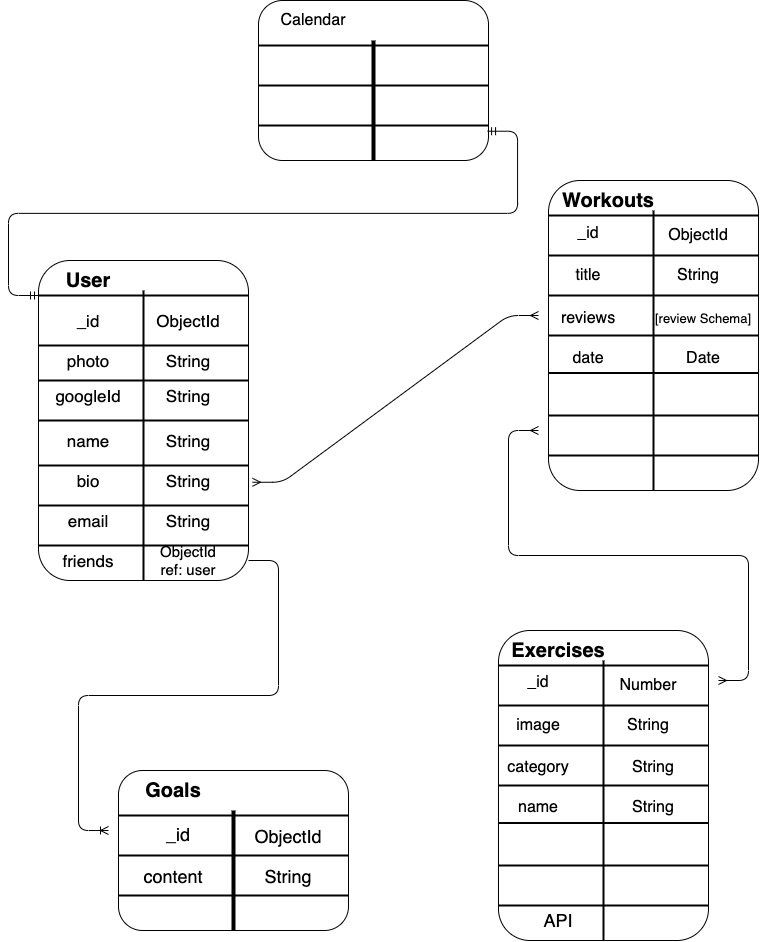

The diagram above was exported from draw.io. Its source (the exported page's mxGraphModel, read from the mxfile embedded in the PNG):
<mxGraphModel dx="1298" dy="770" grid="1" gridSize="10" guides="1" tooltips="1" connect="1" arrows="1" fold="1" page="1" pageScale="1" pageWidth="850" pageHeight="1100" math="0" shadow="0">
  <root>
    <mxCell id="0" />
    <mxCell id="1" parent="0" />
    <mxCell id="T0C1m_C553ECl10Zw6SN-33" value="" style="group" parent="1" vertex="1" connectable="0">
      <mxGeometry x="80" y="280" width="210" height="320" as="geometry" />
    </mxCell>
    <mxCell id="T0C1m_C553ECl10Zw6SN-2" value="" style="rounded=1;whiteSpace=wrap;html=1;" parent="T0C1m_C553ECl10Zw6SN-33" vertex="1">
      <mxGeometry width="210" height="320" as="geometry" />
    </mxCell>
    <mxCell id="T0C1m_C553ECl10Zw6SN-6" value="" style="line;strokeWidth=2;direction=south;html=1;" parent="T0C1m_C553ECl10Zw6SN-33" vertex="1">
      <mxGeometry x="100" y="30" width="10" height="290" as="geometry" />
    </mxCell>
    <mxCell id="T0C1m_C553ECl10Zw6SN-14" value="&lt;b style=&quot;font-size: 20px;&quot;&gt;&lt;font style=&quot;font-size: 20px;&quot;&gt;User&lt;/font&gt;&lt;/b&gt;" style="text;html=1;strokeColor=none;fillColor=none;align=center;verticalAlign=middle;whiteSpace=wrap;rounded=0;fontSize=20;" parent="T0C1m_C553ECl10Zw6SN-33" vertex="1">
      <mxGeometry x="20" y="10" width="60" height="20" as="geometry" />
    </mxCell>
    <mxCell id="T0C1m_C553ECl10Zw6SN-15" value="_id" style="text;html=1;strokeColor=none;fillColor=none;align=center;verticalAlign=middle;whiteSpace=wrap;rounded=0;fontSize=17;" parent="T0C1m_C553ECl10Zw6SN-33" vertex="1">
      <mxGeometry x="30" y="50" width="40" height="20" as="geometry" />
    </mxCell>
    <mxCell id="T0C1m_C553ECl10Zw6SN-16" value="ObjectId" style="text;html=1;strokeColor=none;fillColor=none;align=center;verticalAlign=middle;whiteSpace=wrap;rounded=0;fontSize=17;" parent="T0C1m_C553ECl10Zw6SN-33" vertex="1">
      <mxGeometry x="130" y="50" width="40" height="20" as="geometry" />
    </mxCell>
    <mxCell id="T0C1m_C553ECl10Zw6SN-17" value="name" style="text;html=1;strokeColor=none;fillColor=none;align=center;verticalAlign=middle;whiteSpace=wrap;rounded=0;fontSize=17;" parent="T0C1m_C553ECl10Zw6SN-33" vertex="1">
      <mxGeometry x="30" y="170" width="40" height="20" as="geometry" />
    </mxCell>
    <mxCell id="T0C1m_C553ECl10Zw6SN-18" value="String" style="text;html=1;strokeColor=none;fillColor=none;align=center;verticalAlign=middle;whiteSpace=wrap;rounded=0;fontSize=17;" parent="T0C1m_C553ECl10Zw6SN-33" vertex="1">
      <mxGeometry x="130" y="90" width="40" height="20" as="geometry" />
    </mxCell>
    <mxCell id="T0C1m_C553ECl10Zw6SN-19" value="email" style="text;html=1;strokeColor=none;fillColor=none;align=center;verticalAlign=middle;whiteSpace=wrap;rounded=0;fontSize=17;" parent="T0C1m_C553ECl10Zw6SN-33" vertex="1">
      <mxGeometry x="30" y="250" width="40" height="20" as="geometry" />
    </mxCell>
    <mxCell id="T0C1m_C553ECl10Zw6SN-20" value="String" style="text;html=1;strokeColor=none;fillColor=none;align=center;verticalAlign=middle;whiteSpace=wrap;rounded=0;fontSize=17;" parent="T0C1m_C553ECl10Zw6SN-33" vertex="1">
      <mxGeometry x="130" y="125" width="40" height="20" as="geometry" />
    </mxCell>
    <mxCell id="T0C1m_C553ECl10Zw6SN-21" value="photo" style="text;html=1;strokeColor=none;fillColor=none;align=center;verticalAlign=middle;whiteSpace=wrap;rounded=0;fontSize=17;" parent="T0C1m_C553ECl10Zw6SN-33" vertex="1">
      <mxGeometry x="30" y="90" width="40" height="20" as="geometry" />
    </mxCell>
    <mxCell id="T0C1m_C553ECl10Zw6SN-22" value="String" style="text;html=1;strokeColor=none;fillColor=none;align=center;verticalAlign=middle;whiteSpace=wrap;rounded=0;fontSize=17;" parent="T0C1m_C553ECl10Zw6SN-33" vertex="1">
      <mxGeometry x="130" y="210" width="40" height="20" as="geometry" />
    </mxCell>
    <mxCell id="T0C1m_C553ECl10Zw6SN-23" value="googleId" style="text;html=1;strokeColor=none;fillColor=none;align=center;verticalAlign=middle;whiteSpace=wrap;rounded=0;fontSize=17;" parent="T0C1m_C553ECl10Zw6SN-33" vertex="1">
      <mxGeometry x="30" y="125" width="40" height="20" as="geometry" />
    </mxCell>
    <mxCell id="T0C1m_C553ECl10Zw6SN-24" value="String" style="text;html=1;strokeColor=none;fillColor=none;align=center;verticalAlign=middle;whiteSpace=wrap;rounded=0;fontSize=17;" parent="T0C1m_C553ECl10Zw6SN-33" vertex="1">
      <mxGeometry x="130" y="170" width="40" height="20" as="geometry" />
    </mxCell>
    <mxCell id="T0C1m_C553ECl10Zw6SN-25" value="bio" style="text;html=1;strokeColor=none;fillColor=none;align=center;verticalAlign=middle;whiteSpace=wrap;rounded=0;fontSize=17;" parent="T0C1m_C553ECl10Zw6SN-33" vertex="1">
      <mxGeometry x="30" y="210" width="40" height="20" as="geometry" />
    </mxCell>
    <mxCell id="T0C1m_C553ECl10Zw6SN-26" value="String" style="text;html=1;strokeColor=none;fillColor=none;align=center;verticalAlign=middle;whiteSpace=wrap;rounded=0;fontSize=17;" parent="T0C1m_C553ECl10Zw6SN-33" vertex="1">
      <mxGeometry x="130" y="250" width="40" height="20" as="geometry" />
    </mxCell>
    <mxCell id="T0C1m_C553ECl10Zw6SN-27" value="friends" style="text;html=1;strokeColor=none;fillColor=none;align=center;verticalAlign=middle;whiteSpace=wrap;rounded=0;fontSize=17;" parent="T0C1m_C553ECl10Zw6SN-33" vertex="1">
      <mxGeometry x="30" y="290" width="40" height="20" as="geometry" />
    </mxCell>
    <mxCell id="T0C1m_C553ECl10Zw6SN-28" value="ObjectId ref: user" style="text;html=1;strokeColor=none;fillColor=none;align=center;verticalAlign=middle;whiteSpace=wrap;rounded=0;fontSize=15;" parent="T0C1m_C553ECl10Zw6SN-33" vertex="1">
      <mxGeometry x="120" y="290" width="60" height="20" as="geometry" />
    </mxCell>
    <mxCell id="T0C1m_C553ECl10Zw6SN-64" value="" style="line;strokeWidth=2;html=1;fontSize=16;" parent="T0C1m_C553ECl10Zw6SN-33" vertex="1">
      <mxGeometry y="80" width="210" height="10" as="geometry" />
    </mxCell>
    <mxCell id="T0C1m_C553ECl10Zw6SN-76" value="" style="line;strokeWidth=2;html=1;fontSize=16;" parent="T0C1m_C553ECl10Zw6SN-33" vertex="1">
      <mxGeometry y="280" width="210" height="10" as="geometry" />
    </mxCell>
    <mxCell id="T0C1m_C553ECl10Zw6SN-75" value="" style="line;strokeWidth=2;html=1;fontSize=16;" parent="T0C1m_C553ECl10Zw6SN-33" vertex="1">
      <mxGeometry y="240" width="210" height="10" as="geometry" />
    </mxCell>
    <mxCell id="T0C1m_C553ECl10Zw6SN-66" value="" style="line;strokeWidth=2;html=1;fontSize=16;" parent="T0C1m_C553ECl10Zw6SN-33" vertex="1">
      <mxGeometry y="200" width="210" height="10" as="geometry" />
    </mxCell>
    <mxCell id="T0C1m_C553ECl10Zw6SN-65" value="" style="line;strokeWidth=2;html=1;fontSize=16;" parent="T0C1m_C553ECl10Zw6SN-33" vertex="1">
      <mxGeometry y="155" width="210" height="10" as="geometry" />
    </mxCell>
    <mxCell id="T0C1m_C553ECl10Zw6SN-78" value="" style="line;strokeWidth=2;html=1;fontSize=16;" parent="T0C1m_C553ECl10Zw6SN-33" vertex="1">
      <mxGeometry y="115" width="210" height="10" as="geometry" />
    </mxCell>
    <mxCell id="T0C1m_C553ECl10Zw6SN-77" value="" style="line;strokeWidth=2;html=1;fontSize=16;" parent="T0C1m_C553ECl10Zw6SN-33" vertex="1">
      <mxGeometry y="30" width="210" height="10" as="geometry" />
    </mxCell>
    <mxCell id="T0C1m_C553ECl10Zw6SN-82" value="" style="group" parent="1" vertex="1" connectable="0">
      <mxGeometry x="300" y="20" width="230" height="160" as="geometry" />
    </mxCell>
    <mxCell id="T0C1m_C553ECl10Zw6SN-34" value="" style="rounded=1;whiteSpace=wrap;html=1;" parent="T0C1m_C553ECl10Zw6SN-82" vertex="1">
      <mxGeometry width="230" height="160" as="geometry" />
    </mxCell>
    <mxCell id="T0C1m_C553ECl10Zw6SN-61" value="" style="line;strokeWidth=4;direction=south;html=1;perimeter=backbonePerimeter;points=[];outlineConnect=0;fontSize=16;" parent="T0C1m_C553ECl10Zw6SN-82" vertex="1">
      <mxGeometry x="110" y="40" width="10" height="120" as="geometry" />
    </mxCell>
    <mxCell id="T0C1m_C553ECl10Zw6SN-62" value="Calendar" style="text;html=1;strokeColor=none;fillColor=none;align=center;verticalAlign=middle;whiteSpace=wrap;rounded=0;fontSize=16;" parent="T0C1m_C553ECl10Zw6SN-82" vertex="1">
      <mxGeometry x="20" y="10" width="70" height="20" as="geometry" />
    </mxCell>
    <mxCell id="T0C1m_C553ECl10Zw6SN-79" value="" style="line;strokeWidth=2;html=1;fontSize=16;" parent="T0C1m_C553ECl10Zw6SN-82" vertex="1">
      <mxGeometry y="80" width="230" height="10" as="geometry" />
    </mxCell>
    <mxCell id="T0C1m_C553ECl10Zw6SN-80" value="" style="line;strokeWidth=2;html=1;fontSize=16;" parent="T0C1m_C553ECl10Zw6SN-82" vertex="1">
      <mxGeometry y="120" width="230" height="10" as="geometry" />
    </mxCell>
    <mxCell id="T0C1m_C553ECl10Zw6SN-81" value="" style="line;strokeWidth=2;html=1;fontSize=16;" parent="T0C1m_C553ECl10Zw6SN-82" vertex="1">
      <mxGeometry y="40" width="230" height="10" as="geometry" />
    </mxCell>
    <mxCell id="T0C1m_C553ECl10Zw6SN-83" value="" style="group" parent="1" vertex="1" connectable="0">
      <mxGeometry x="590" y="200" width="230" height="310" as="geometry" />
    </mxCell>
    <mxCell id="T0C1m_C553ECl10Zw6SN-35" value="" style="rounded=1;whiteSpace=wrap;html=1;" parent="T0C1m_C553ECl10Zw6SN-83" vertex="1">
      <mxGeometry width="210" height="310" as="geometry" />
    </mxCell>
    <mxCell id="T0C1m_C553ECl10Zw6SN-37" value="" style="line;strokeWidth=2;direction=south;html=1;" parent="T0C1m_C553ECl10Zw6SN-83" vertex="1">
      <mxGeometry x="100" y="30" width="10" height="280" as="geometry" />
    </mxCell>
    <mxCell id="T0C1m_C553ECl10Zw6SN-45" value="Workouts" style="text;html=1;strokeColor=none;fillColor=none;align=center;verticalAlign=middle;whiteSpace=wrap;rounded=0;fontSize=20;fontStyle=1" parent="T0C1m_C553ECl10Zw6SN-83" vertex="1">
      <mxGeometry x="40" y="10" width="40" height="20" as="geometry" />
    </mxCell>
    <mxCell id="T0C1m_C553ECl10Zw6SN-49" value="_id" style="text;html=1;strokeColor=none;fillColor=none;align=center;verticalAlign=middle;whiteSpace=wrap;rounded=0;fontSize=16;" parent="T0C1m_C553ECl10Zw6SN-83" vertex="1">
      <mxGeometry x="20" y="42.5" width="40" height="20" as="geometry" />
    </mxCell>
    <mxCell id="T0C1m_C553ECl10Zw6SN-50" value="title" style="text;html=1;strokeColor=none;fillColor=none;align=center;verticalAlign=middle;whiteSpace=wrap;rounded=0;fontSize=16;" parent="T0C1m_C553ECl10Zw6SN-83" vertex="1">
      <mxGeometry x="20" y="85" width="40" height="20" as="geometry" />
    </mxCell>
    <mxCell id="T0C1m_C553ECl10Zw6SN-51" value="reviews" style="text;html=1;strokeColor=none;fillColor=none;align=center;verticalAlign=middle;whiteSpace=wrap;rounded=0;fontSize=16;" parent="T0C1m_C553ECl10Zw6SN-83" vertex="1">
      <mxGeometry x="20" y="127.5" width="40" height="20" as="geometry" />
    </mxCell>
    <mxCell id="T0C1m_C553ECl10Zw6SN-52" value="date" style="text;html=1;strokeColor=none;fillColor=none;align=center;verticalAlign=middle;whiteSpace=wrap;rounded=0;fontSize=16;" parent="T0C1m_C553ECl10Zw6SN-83" vertex="1">
      <mxGeometry x="20" y="167.5" width="40" height="20" as="geometry" />
    </mxCell>
    <mxCell id="T0C1m_C553ECl10Zw6SN-53" value="ObjectId" style="text;html=1;strokeColor=none;fillColor=none;align=center;verticalAlign=middle;whiteSpace=wrap;rounded=0;fontSize=16;" parent="T0C1m_C553ECl10Zw6SN-83" vertex="1">
      <mxGeometry x="130" y="45" width="40" height="20" as="geometry" />
    </mxCell>
    <mxCell id="T0C1m_C553ECl10Zw6SN-54" value="String" style="text;html=1;strokeColor=none;fillColor=none;align=center;verticalAlign=middle;whiteSpace=wrap;rounded=0;fontSize=16;" parent="T0C1m_C553ECl10Zw6SN-83" vertex="1">
      <mxGeometry x="130" y="85" width="40" height="20" as="geometry" />
    </mxCell>
    <mxCell id="T0C1m_C553ECl10Zw6SN-55" value="&lt;font style=&quot;font-size: 13px;&quot;&gt;[review Schema]&lt;/font&gt;" style="text;html=1;strokeColor=none;fillColor=none;align=center;verticalAlign=middle;whiteSpace=wrap;rounded=0;fontSize=13;" parent="T0C1m_C553ECl10Zw6SN-83" vertex="1">
      <mxGeometry x="80" y="127.5" width="150" height="20" as="geometry" />
    </mxCell>
    <mxCell id="T0C1m_C553ECl10Zw6SN-56" value="Date" style="text;html=1;strokeColor=none;fillColor=none;align=center;verticalAlign=middle;whiteSpace=wrap;rounded=0;fontSize=16;" parent="T0C1m_C553ECl10Zw6SN-83" vertex="1">
      <mxGeometry x="135" y="167.5" width="40" height="20" as="geometry" />
    </mxCell>
    <mxCell id="T0C1m_C553ECl10Zw6SN-67" value="" style="line;strokeWidth=2;html=1;fontSize=16;" parent="T0C1m_C553ECl10Zw6SN-83" vertex="1">
      <mxGeometry y="270" width="210" height="10" as="geometry" />
    </mxCell>
    <mxCell id="T0C1m_C553ECl10Zw6SN-68" value="" style="line;strokeWidth=2;html=1;fontSize=16;" parent="T0C1m_C553ECl10Zw6SN-83" vertex="1">
      <mxGeometry y="230" width="210" height="10" as="geometry" />
    </mxCell>
    <mxCell id="T0C1m_C553ECl10Zw6SN-69" value="" style="line;strokeWidth=2;html=1;fontSize=16;" parent="T0C1m_C553ECl10Zw6SN-83" vertex="1">
      <mxGeometry y="187.5" width="210" height="10" as="geometry" />
    </mxCell>
    <mxCell id="T0C1m_C553ECl10Zw6SN-70" value="" style="line;strokeWidth=2;html=1;fontSize=16;" parent="T0C1m_C553ECl10Zw6SN-83" vertex="1">
      <mxGeometry y="150" width="210" height="10" as="geometry" />
    </mxCell>
    <mxCell id="T0C1m_C553ECl10Zw6SN-71" value="" style="line;strokeWidth=2;html=1;fontSize=16;" parent="T0C1m_C553ECl10Zw6SN-83" vertex="1">
      <mxGeometry y="110" width="210" height="10" as="geometry" />
    </mxCell>
    <mxCell id="T0C1m_C553ECl10Zw6SN-72" value="" style="line;strokeWidth=2;html=1;fontSize=16;" parent="T0C1m_C553ECl10Zw6SN-83" vertex="1">
      <mxGeometry y="70" width="210" height="10" as="geometry" />
    </mxCell>
    <mxCell id="T0C1m_C553ECl10Zw6SN-73" value="" style="line;strokeWidth=2;html=1;fontSize=16;" parent="T0C1m_C553ECl10Zw6SN-83" vertex="1">
      <mxGeometry y="30" width="210" height="10" as="geometry" />
    </mxCell>
    <mxCell id="T0C1m_C553ECl10Zw6SN-105" value="" style="group" parent="1" vertex="1" connectable="0">
      <mxGeometry x="540" y="650" width="210" height="310" as="geometry" />
    </mxCell>
    <mxCell id="T0C1m_C553ECl10Zw6SN-85" value="" style="rounded=1;whiteSpace=wrap;html=1;" parent="T0C1m_C553ECl10Zw6SN-105" vertex="1">
      <mxGeometry width="210" height="310" as="geometry" />
    </mxCell>
    <mxCell id="T0C1m_C553ECl10Zw6SN-86" value="" style="line;strokeWidth=2;direction=south;html=1;" parent="T0C1m_C553ECl10Zw6SN-105" vertex="1">
      <mxGeometry x="100" y="30" width="10" height="280" as="geometry" />
    </mxCell>
    <mxCell id="T0C1m_C553ECl10Zw6SN-87" value="Exercises" style="text;html=1;strokeColor=none;fillColor=none;align=center;verticalAlign=middle;whiteSpace=wrap;rounded=0;fontSize=20;fontStyle=1" parent="T0C1m_C553ECl10Zw6SN-105" vertex="1">
      <mxGeometry x="40" y="10" width="40" height="20" as="geometry" />
    </mxCell>
    <mxCell id="T0C1m_C553ECl10Zw6SN-88" value="_id" style="text;html=1;strokeColor=none;fillColor=none;align=center;verticalAlign=middle;whiteSpace=wrap;rounded=0;fontSize=16;" parent="T0C1m_C553ECl10Zw6SN-105" vertex="1">
      <mxGeometry x="20" y="42.5" width="40" height="19" as="geometry" />
    </mxCell>
    <mxCell id="T0C1m_C553ECl10Zw6SN-89" value="image" style="text;html=1;strokeColor=none;fillColor=none;align=center;verticalAlign=middle;whiteSpace=wrap;rounded=0;fontSize=16;" parent="T0C1m_C553ECl10Zw6SN-105" vertex="1">
      <mxGeometry x="20" y="85" width="40" height="19" as="geometry" />
    </mxCell>
    <mxCell id="T0C1m_C553ECl10Zw6SN-90" value="category" style="text;html=1;strokeColor=none;fillColor=none;align=center;verticalAlign=middle;whiteSpace=wrap;rounded=0;fontSize=16;" parent="T0C1m_C553ECl10Zw6SN-105" vertex="1">
      <mxGeometry x="20" y="127.5" width="40" height="19" as="geometry" />
    </mxCell>
    <mxCell id="T0C1m_C553ECl10Zw6SN-91" value="name" style="text;html=1;strokeColor=none;fillColor=none;align=center;verticalAlign=middle;whiteSpace=wrap;rounded=0;fontSize=16;" parent="T0C1m_C553ECl10Zw6SN-105" vertex="1">
      <mxGeometry x="20" y="167.5" width="40" height="19" as="geometry" />
    </mxCell>
    <mxCell id="T0C1m_C553ECl10Zw6SN-92" value="Number" style="text;html=1;strokeColor=none;fillColor=none;align=center;verticalAlign=middle;whiteSpace=wrap;rounded=0;fontSize=16;" parent="T0C1m_C553ECl10Zw6SN-105" vertex="1">
      <mxGeometry x="130" y="45" width="40" height="19" as="geometry" />
    </mxCell>
    <mxCell id="T0C1m_C553ECl10Zw6SN-93" value="String" style="text;html=1;strokeColor=none;fillColor=none;align=center;verticalAlign=middle;whiteSpace=wrap;rounded=0;fontSize=16;" parent="T0C1m_C553ECl10Zw6SN-105" vertex="1">
      <mxGeometry x="130" y="85" width="40" height="19" as="geometry" />
    </mxCell>
    <mxCell id="T0C1m_C553ECl10Zw6SN-94" value="&lt;font style=&quot;font-size: 16px;&quot;&gt;String&lt;/font&gt;" style="text;html=1;strokeColor=none;fillColor=none;align=center;verticalAlign=middle;whiteSpace=wrap;rounded=0;fontSize=16;" parent="T0C1m_C553ECl10Zw6SN-105" vertex="1">
      <mxGeometry x="125" y="127.5" width="60" height="19" as="geometry" />
    </mxCell>
    <mxCell id="T0C1m_C553ECl10Zw6SN-95" value="String" style="text;html=1;strokeColor=none;fillColor=none;align=center;verticalAlign=middle;whiteSpace=wrap;rounded=0;fontSize=16;" parent="T0C1m_C553ECl10Zw6SN-105" vertex="1">
      <mxGeometry x="135" y="167.5" width="40" height="19" as="geometry" />
    </mxCell>
    <mxCell id="T0C1m_C553ECl10Zw6SN-96" value="" style="line;strokeWidth=2;html=1;fontSize=16;" parent="T0C1m_C553ECl10Zw6SN-105" vertex="1">
      <mxGeometry y="270" width="210" height="10" as="geometry" />
    </mxCell>
    <mxCell id="T0C1m_C553ECl10Zw6SN-97" value="" style="line;strokeWidth=2;html=1;fontSize=16;" parent="T0C1m_C553ECl10Zw6SN-105" vertex="1">
      <mxGeometry y="230" width="210" height="10" as="geometry" />
    </mxCell>
    <mxCell id="T0C1m_C553ECl10Zw6SN-98" value="" style="line;strokeWidth=2;html=1;fontSize=16;" parent="T0C1m_C553ECl10Zw6SN-105" vertex="1">
      <mxGeometry y="187.5" width="210" height="10" as="geometry" />
    </mxCell>
    <mxCell id="T0C1m_C553ECl10Zw6SN-99" value="" style="line;strokeWidth=2;html=1;fontSize=16;" parent="T0C1m_C553ECl10Zw6SN-105" vertex="1">
      <mxGeometry y="150" width="210" height="10" as="geometry" />
    </mxCell>
    <mxCell id="T0C1m_C553ECl10Zw6SN-100" value="" style="line;strokeWidth=2;html=1;fontSize=16;" parent="T0C1m_C553ECl10Zw6SN-105" vertex="1">
      <mxGeometry y="110" width="210" height="10" as="geometry" />
    </mxCell>
    <mxCell id="T0C1m_C553ECl10Zw6SN-101" value="" style="line;strokeWidth=2;html=1;fontSize=16;" parent="T0C1m_C553ECl10Zw6SN-105" vertex="1">
      <mxGeometry y="70" width="210" height="10" as="geometry" />
    </mxCell>
    <mxCell id="T0C1m_C553ECl10Zw6SN-102" value="" style="line;strokeWidth=2;html=1;fontSize=16;" parent="T0C1m_C553ECl10Zw6SN-105" vertex="1">
      <mxGeometry y="30" width="210" height="10" as="geometry" />
    </mxCell>
    <mxCell id="T0C1m_C553ECl10Zw6SN-124" value="API" style="text;html=1;strokeColor=none;fillColor=none;align=center;verticalAlign=middle;whiteSpace=wrap;rounded=0;fontSize=18;" parent="T0C1m_C553ECl10Zw6SN-105" vertex="1">
      <mxGeometry x="40" y="280" width="40" height="20" as="geometry" />
    </mxCell>
    <mxCell id="T0C1m_C553ECl10Zw6SN-118" value="" style="group" parent="1" vertex="1" connectable="0">
      <mxGeometry x="160" y="790" width="230" height="160" as="geometry" />
    </mxCell>
    <mxCell id="T0C1m_C553ECl10Zw6SN-107" value="" style="rounded=1;whiteSpace=wrap;html=1;" parent="T0C1m_C553ECl10Zw6SN-118" vertex="1">
      <mxGeometry width="230" height="160" as="geometry" />
    </mxCell>
    <mxCell id="T0C1m_C553ECl10Zw6SN-108" value="" style="line;strokeWidth=4;direction=south;html=1;perimeter=backbonePerimeter;points=[];outlineConnect=0;fontSize=16;" parent="T0C1m_C553ECl10Zw6SN-118" vertex="1">
      <mxGeometry x="110" y="40" width="10" height="120" as="geometry" />
    </mxCell>
    <mxCell id="T0C1m_C553ECl10Zw6SN-109" value="Goals" style="text;html=1;strokeColor=none;fillColor=none;align=center;verticalAlign=middle;whiteSpace=wrap;rounded=0;fontSize=20;fontStyle=1" parent="T0C1m_C553ECl10Zw6SN-118" vertex="1">
      <mxGeometry x="20" y="10" width="70" height="20" as="geometry" />
    </mxCell>
    <mxCell id="T0C1m_C553ECl10Zw6SN-110" value="" style="line;strokeWidth=2;html=1;fontSize=16;" parent="T0C1m_C553ECl10Zw6SN-118" vertex="1">
      <mxGeometry y="80" width="230" height="10" as="geometry" />
    </mxCell>
    <mxCell id="T0C1m_C553ECl10Zw6SN-111" value="" style="line;strokeWidth=2;html=1;fontSize=16;" parent="T0C1m_C553ECl10Zw6SN-118" vertex="1">
      <mxGeometry y="120" width="230" height="10" as="geometry" />
    </mxCell>
    <mxCell id="T0C1m_C553ECl10Zw6SN-112" value="" style="line;strokeWidth=2;html=1;fontSize=16;" parent="T0C1m_C553ECl10Zw6SN-118" vertex="1">
      <mxGeometry y="40" width="230" height="10" as="geometry" />
    </mxCell>
    <mxCell id="T0C1m_C553ECl10Zw6SN-113" value="_id" style="text;html=1;strokeColor=none;fillColor=none;align=center;verticalAlign=middle;whiteSpace=wrap;rounded=0;fontSize=18;" parent="T0C1m_C553ECl10Zw6SN-118" vertex="1">
      <mxGeometry x="40" y="54.25" width="40" height="19" as="geometry" />
    </mxCell>
    <mxCell id="T0C1m_C553ECl10Zw6SN-114" value="content" style="text;html=1;strokeColor=none;fillColor=none;align=center;verticalAlign=middle;whiteSpace=wrap;rounded=0;fontSize=18;" parent="T0C1m_C553ECl10Zw6SN-118" vertex="1">
      <mxGeometry x="35" y="96.75" width="40" height="19" as="geometry" />
    </mxCell>
    <mxCell id="T0C1m_C553ECl10Zw6SN-115" value="ObjectId" style="text;html=1;strokeColor=none;fillColor=none;align=center;verticalAlign=middle;whiteSpace=wrap;rounded=0;fontSize=18;" parent="T0C1m_C553ECl10Zw6SN-118" vertex="1">
      <mxGeometry x="150" y="56.75" width="40" height="19" as="geometry" />
    </mxCell>
    <mxCell id="T0C1m_C553ECl10Zw6SN-116" value="String" style="text;html=1;strokeColor=none;fillColor=none;align=center;verticalAlign=middle;whiteSpace=wrap;rounded=0;fontSize=18;" parent="T0C1m_C553ECl10Zw6SN-118" vertex="1">
      <mxGeometry x="150" y="96.75" width="40" height="19" as="geometry" />
    </mxCell>
    <mxCell id="T0C1m_C553ECl10Zw6SN-122" value="" style="edgeStyle=entityRelationEdgeStyle;fontSize=12;html=1;endArrow=ERmany;startArrow=ERmany;exitX=1.019;exitY=0.693;exitDx=0;exitDy=0;exitPerimeter=0;" parent="1" source="T0C1m_C553ECl10Zw6SN-2" edge="1">
      <mxGeometry width="100" height="100" relative="1" as="geometry">
        <mxPoint x="410" y="430" as="sourcePoint" />
        <mxPoint x="580" y="335" as="targetPoint" />
      </mxGeometry>
    </mxCell>
    <mxCell id="T0C1m_C553ECl10Zw6SN-123" value="" style="edgeStyle=entityRelationEdgeStyle;fontSize=12;html=1;endArrow=ERmany;startArrow=ERmany;" parent="1" edge="1">
      <mxGeometry width="100" height="100" relative="1" as="geometry">
        <mxPoint x="760" y="700" as="sourcePoint" />
        <mxPoint x="580" y="450" as="targetPoint" />
      </mxGeometry>
    </mxCell>
    <mxCell id="T0C1m_C553ECl10Zw6SN-125" value="" style="edgeStyle=entityRelationEdgeStyle;fontSize=12;html=1;endArrow=ERoneToMany;" parent="1" edge="1">
      <mxGeometry width="100" height="100" relative="1" as="geometry">
        <mxPoint x="290" y="580" as="sourcePoint" />
        <mxPoint x="150" y="850" as="targetPoint" />
      </mxGeometry>
    </mxCell>
    <mxCell id="T0C1m_C553ECl10Zw6SN-126" value="" style="edgeStyle=entityRelationEdgeStyle;fontSize=12;html=1;endArrow=ERmandOne;startArrow=ERmandOne;exitX=0.996;exitY=0.817;exitDx=0;exitDy=0;exitPerimeter=0;entryX=0;entryY=0.5;entryDx=0;entryDy=0;entryPerimeter=0;" parent="1" source="T0C1m_C553ECl10Zw6SN-34" target="T0C1m_C553ECl10Zw6SN-77" edge="1">
      <mxGeometry width="100" height="100" relative="1" as="geometry">
        <mxPoint x="220" y="160" as="sourcePoint" />
        <mxPoint x="120" y="260" as="targetPoint" />
      </mxGeometry>
    </mxCell>
  </root>
</mxGraphModel>